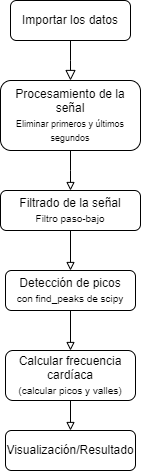

The diagram above was exported from draw.io. Its source (the exported page's mxGraphModel, read from the mxfile embedded in the PNG):
<mxGraphModel dx="874" dy="431" grid="1" gridSize="10" guides="1" tooltips="1" connect="1" arrows="1" fold="1" page="1" pageScale="1" pageWidth="827" pageHeight="1169" math="0" shadow="0">
  <root>
    <mxCell id="0" />
    <mxCell id="1" parent="0" />
    <mxCell id="73xcUOY45bQ6lywKykRW-1" value="" style="rounded=0;html=1;jettySize=auto;orthogonalLoop=1;fontSize=11;endArrow=block;endFill=0;endSize=8;strokeWidth=1;shadow=0;labelBackgroundColor=none;edgeStyle=orthogonalEdgeStyle;" edge="1" parent="1" source="73xcUOY45bQ6lywKykRW-2">
      <mxGeometry relative="1" as="geometry">
        <mxPoint x="220" y="170" as="targetPoint" />
      </mxGeometry>
    </mxCell>
    <mxCell id="73xcUOY45bQ6lywKykRW-2" value="Importar los datos" style="rounded=1;whiteSpace=wrap;html=1;fontSize=12;glass=0;strokeWidth=1;shadow=0;" vertex="1" parent="1">
      <mxGeometry x="160" y="90" width="120" height="40" as="geometry" />
    </mxCell>
    <mxCell id="73xcUOY45bQ6lywKykRW-3" style="edgeStyle=orthogonalEdgeStyle;rounded=0;orthogonalLoop=1;jettySize=auto;html=1;exitX=0.5;exitY=1;exitDx=0;exitDy=0;endArrow=block;endFill=0;" edge="1" parent="1" source="73xcUOY45bQ6lywKykRW-4">
      <mxGeometry relative="1" as="geometry">
        <mxPoint x="220" y="280" as="targetPoint" />
      </mxGeometry>
    </mxCell>
    <mxCell id="73xcUOY45bQ6lywKykRW-4" value="Procesamiento de la señal&lt;div&gt;&lt;font style=&quot;font-size: 9px;&quot;&gt;Eliminar primeros y últimos segundos&lt;/font&gt;&lt;/div&gt;" style="rounded=1;whiteSpace=wrap;html=1;fontSize=12;glass=0;strokeWidth=1;shadow=0;" vertex="1" parent="1">
      <mxGeometry x="150" y="170" width="140" height="70" as="geometry" />
    </mxCell>
    <mxCell id="73xcUOY45bQ6lywKykRW-5" style="edgeStyle=orthogonalEdgeStyle;rounded=0;orthogonalLoop=1;jettySize=auto;html=1;exitX=0.5;exitY=1;exitDx=0;exitDy=0;entryX=0.5;entryY=0;entryDx=0;entryDy=0;endArrow=block;endFill=0;" edge="1" parent="1" source="73xcUOY45bQ6lywKykRW-6" target="73xcUOY45bQ6lywKykRW-10">
      <mxGeometry relative="1" as="geometry" />
    </mxCell>
    <mxCell id="73xcUOY45bQ6lywKykRW-6" value="Detección de picos&lt;div&gt;&lt;font style=&quot;font-size: 10px;&quot;&gt;con find_peaks de scipy&lt;/font&gt;&lt;/div&gt;" style="rounded=1;whiteSpace=wrap;html=1;fontSize=12;glass=0;strokeWidth=1;shadow=0;" vertex="1" parent="1">
      <mxGeometry x="155" y="360" width="130" height="40" as="geometry" />
    </mxCell>
    <mxCell id="73xcUOY45bQ6lywKykRW-7" style="edgeStyle=orthogonalEdgeStyle;rounded=0;orthogonalLoop=1;jettySize=auto;html=1;exitX=0.5;exitY=1;exitDx=0;exitDy=0;entryX=0.5;entryY=0;entryDx=0;entryDy=0;endArrow=block;endFill=0;" edge="1" parent="1" source="73xcUOY45bQ6lywKykRW-8" target="73xcUOY45bQ6lywKykRW-6">
      <mxGeometry relative="1" as="geometry" />
    </mxCell>
    <mxCell id="73xcUOY45bQ6lywKykRW-8" value="Filtrado de la señal&lt;div&gt;&lt;font style=&quot;font-size: 10px;&quot;&gt;Filtro paso-bajo&lt;/font&gt;&lt;/div&gt;" style="rounded=1;whiteSpace=wrap;html=1;fontSize=12;glass=0;strokeWidth=1;shadow=0;" vertex="1" parent="1">
      <mxGeometry x="150" y="280" width="140" height="40" as="geometry" />
    </mxCell>
    <mxCell id="73xcUOY45bQ6lywKykRW-9" style="edgeStyle=orthogonalEdgeStyle;rounded=0;orthogonalLoop=1;jettySize=auto;html=1;exitX=0.5;exitY=1;exitDx=0;exitDy=0;entryX=0.5;entryY=0;entryDx=0;entryDy=0;endArrow=block;endFill=0;" edge="1" parent="1" source="73xcUOY45bQ6lywKykRW-10" target="73xcUOY45bQ6lywKykRW-11">
      <mxGeometry relative="1" as="geometry" />
    </mxCell>
    <mxCell id="73xcUOY45bQ6lywKykRW-10" value="Calcular frecuencia cardíaca&lt;div&gt;&lt;font style=&quot;font-size: 10px;&quot;&gt;(calcular picos y valles)&lt;/font&gt;&lt;/div&gt;" style="rounded=1;whiteSpace=wrap;html=1;fontSize=12;glass=0;strokeWidth=1;shadow=0;" vertex="1" parent="1">
      <mxGeometry x="155" y="440" width="130" height="50" as="geometry" />
    </mxCell>
    <mxCell id="73xcUOY45bQ6lywKykRW-11" value="&lt;div&gt;&lt;font style=&quot;&quot;&gt;Visualización/Resultado&lt;/font&gt;&lt;/div&gt;" style="rounded=1;whiteSpace=wrap;html=1;fontSize=12;glass=0;strokeWidth=1;shadow=0;" vertex="1" parent="1">
      <mxGeometry x="155" y="520" width="130" height="40" as="geometry" />
    </mxCell>
  </root>
</mxGraphModel>